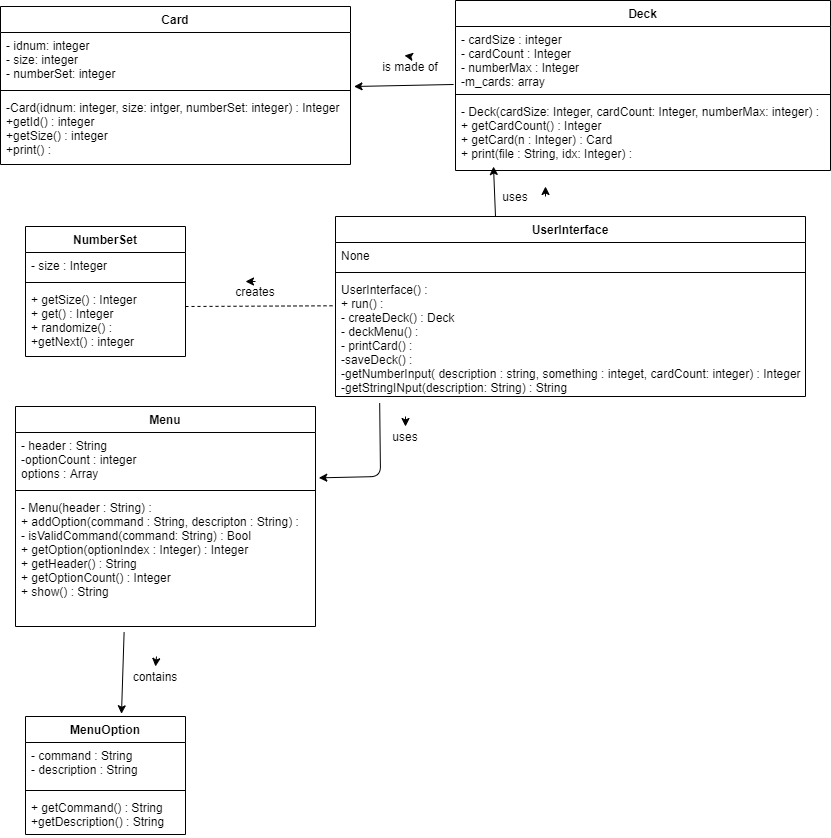

The diagram above was exported from draw.io. Its source (the exported page's mxGraphModel, read from the mxfile embedded in the PNG):
<mxGraphModel dx="1151" dy="685" grid="1" gridSize="10" guides="1" tooltips="1" connect="1" arrows="1" fold="1" page="1" pageScale="1" pageWidth="850" pageHeight="1100" math="0" shadow="0">
  <root>
    <mxCell id="0" />
    <mxCell id="1" parent="0" />
    <mxCell id="OCoAC1BBkZNGjXKWSn9w-2" value="Card" style="swimlane;fontStyle=1;align=center;verticalAlign=top;childLayout=stackLayout;horizontal=1;startSize=26;horizontalStack=0;resizeParent=1;resizeParentMax=0;resizeLast=0;collapsible=1;marginBottom=0;" vertex="1" parent="1">
      <mxGeometry x="15" y="40" width="350" height="158" as="geometry" />
    </mxCell>
    <mxCell id="OCoAC1BBkZNGjXKWSn9w-3" value="- idnum: integer&#10;- size: integer&#10;- numberSet: integer" style="text;strokeColor=none;fillColor=none;align=left;verticalAlign=top;spacingLeft=4;spacingRight=4;overflow=hidden;rotatable=0;points=[[0,0.5],[1,0.5]];portConstraint=eastwest;" vertex="1" parent="OCoAC1BBkZNGjXKWSn9w-2">
      <mxGeometry y="26" width="350" height="54" as="geometry" />
    </mxCell>
    <mxCell id="OCoAC1BBkZNGjXKWSn9w-4" value="" style="line;strokeWidth=1;fillColor=none;align=left;verticalAlign=middle;spacingTop=-1;spacingLeft=3;spacingRight=3;rotatable=0;labelPosition=right;points=[];portConstraint=eastwest;" vertex="1" parent="OCoAC1BBkZNGjXKWSn9w-2">
      <mxGeometry y="80" width="350" height="8" as="geometry" />
    </mxCell>
    <mxCell id="OCoAC1BBkZNGjXKWSn9w-5" value="-Card(idnum: integer, size: intger, numberSet: integer) : Integer&#10;+getId() : integer&#10;+getSize() : integer&#10;+print() : " style="text;strokeColor=none;fillColor=none;align=left;verticalAlign=top;spacingLeft=4;spacingRight=4;overflow=hidden;rotatable=0;points=[[0,0.5],[1,0.5]];portConstraint=eastwest;" vertex="1" parent="OCoAC1BBkZNGjXKWSn9w-2">
      <mxGeometry y="88" width="350" height="70" as="geometry" />
    </mxCell>
    <mxCell id="OCoAC1BBkZNGjXKWSn9w-6" value="NumberSet" style="swimlane;fontStyle=1;align=center;verticalAlign=top;childLayout=stackLayout;horizontal=1;startSize=26;horizontalStack=0;resizeParent=1;resizeParentMax=0;resizeLast=0;collapsible=1;marginBottom=0;" vertex="1" parent="1">
      <mxGeometry x="40" y="260" width="160" height="130" as="geometry" />
    </mxCell>
    <mxCell id="OCoAC1BBkZNGjXKWSn9w-7" value="- size : Integer" style="text;strokeColor=none;fillColor=none;align=left;verticalAlign=top;spacingLeft=4;spacingRight=4;overflow=hidden;rotatable=0;points=[[0,0.5],[1,0.5]];portConstraint=eastwest;" vertex="1" parent="OCoAC1BBkZNGjXKWSn9w-6">
      <mxGeometry y="26" width="160" height="26" as="geometry" />
    </mxCell>
    <mxCell id="OCoAC1BBkZNGjXKWSn9w-8" value="" style="line;strokeWidth=1;fillColor=none;align=left;verticalAlign=middle;spacingTop=-1;spacingLeft=3;spacingRight=3;rotatable=0;labelPosition=right;points=[];portConstraint=eastwest;" vertex="1" parent="OCoAC1BBkZNGjXKWSn9w-6">
      <mxGeometry y="52" width="160" height="8" as="geometry" />
    </mxCell>
    <mxCell id="OCoAC1BBkZNGjXKWSn9w-9" value="+ getSize() : Integer&#10;+ get() : Integer&#10;+ randomize() : &#10;+getNext() : integer" style="text;strokeColor=none;fillColor=none;align=left;verticalAlign=top;spacingLeft=4;spacingRight=4;overflow=hidden;rotatable=0;points=[[0,0.5],[1,0.5]];portConstraint=eastwest;" vertex="1" parent="OCoAC1BBkZNGjXKWSn9w-6">
      <mxGeometry y="60" width="160" height="70" as="geometry" />
    </mxCell>
    <mxCell id="OCoAC1BBkZNGjXKWSn9w-10" value="MenuOption" style="swimlane;fontStyle=1;align=center;verticalAlign=top;childLayout=stackLayout;horizontal=1;startSize=26;horizontalStack=0;resizeParent=1;resizeParentMax=0;resizeLast=0;collapsible=1;marginBottom=0;" vertex="1" parent="1">
      <mxGeometry x="40" y="750" width="160" height="118" as="geometry" />
    </mxCell>
    <mxCell id="OCoAC1BBkZNGjXKWSn9w-11" value="- command : String&#10;- description : String" style="text;strokeColor=none;fillColor=none;align=left;verticalAlign=top;spacingLeft=4;spacingRight=4;overflow=hidden;rotatable=0;points=[[0,0.5],[1,0.5]];portConstraint=eastwest;" vertex="1" parent="OCoAC1BBkZNGjXKWSn9w-10">
      <mxGeometry y="26" width="160" height="44" as="geometry" />
    </mxCell>
    <mxCell id="OCoAC1BBkZNGjXKWSn9w-12" value="" style="line;strokeWidth=1;fillColor=none;align=left;verticalAlign=middle;spacingTop=-1;spacingLeft=3;spacingRight=3;rotatable=0;labelPosition=right;points=[];portConstraint=eastwest;" vertex="1" parent="OCoAC1BBkZNGjXKWSn9w-10">
      <mxGeometry y="70" width="160" height="8" as="geometry" />
    </mxCell>
    <mxCell id="OCoAC1BBkZNGjXKWSn9w-13" value="+ getCommand() : String&#10;+getDescription() : String" style="text;strokeColor=none;fillColor=none;align=left;verticalAlign=top;spacingLeft=4;spacingRight=4;overflow=hidden;rotatable=0;points=[[0,0.5],[1,0.5]];portConstraint=eastwest;" vertex="1" parent="OCoAC1BBkZNGjXKWSn9w-10">
      <mxGeometry y="78" width="160" height="40" as="geometry" />
    </mxCell>
    <mxCell id="OCoAC1BBkZNGjXKWSn9w-14" value="Menu" style="swimlane;fontStyle=1;align=center;verticalAlign=top;childLayout=stackLayout;horizontal=1;startSize=26;horizontalStack=0;resizeParent=1;resizeParentMax=0;resizeLast=0;collapsible=1;marginBottom=0;" vertex="1" parent="1">
      <mxGeometry x="30" y="440" width="300" height="220" as="geometry" />
    </mxCell>
    <mxCell id="OCoAC1BBkZNGjXKWSn9w-15" value="- header : String&#10;-optionCount : integer&#10;options : Array" style="text;strokeColor=none;fillColor=none;align=left;verticalAlign=top;spacingLeft=4;spacingRight=4;overflow=hidden;rotatable=0;points=[[0,0.5],[1,0.5]];portConstraint=eastwest;" vertex="1" parent="OCoAC1BBkZNGjXKWSn9w-14">
      <mxGeometry y="26" width="300" height="54" as="geometry" />
    </mxCell>
    <mxCell id="OCoAC1BBkZNGjXKWSn9w-16" value="" style="line;strokeWidth=1;fillColor=none;align=left;verticalAlign=middle;spacingTop=-1;spacingLeft=3;spacingRight=3;rotatable=0;labelPosition=right;points=[];portConstraint=eastwest;" vertex="1" parent="OCoAC1BBkZNGjXKWSn9w-14">
      <mxGeometry y="80" width="300" height="8" as="geometry" />
    </mxCell>
    <mxCell id="OCoAC1BBkZNGjXKWSn9w-17" value="- Menu(header : String) : &#10;+ addOption(command : String, descripton : String) : &#10;- isValidCommand(command: String) : Bool&#10;+ getOption(optionIndex : Integer) : Integer&#10;+ getHeader() : String&#10;+ getOptionCount() : Integer&#10;+ show() : String" style="text;strokeColor=none;fillColor=none;align=left;verticalAlign=top;spacingLeft=4;spacingRight=4;overflow=hidden;rotatable=0;points=[[0,0.5],[1,0.5]];portConstraint=eastwest;" vertex="1" parent="OCoAC1BBkZNGjXKWSn9w-14">
      <mxGeometry y="88" width="300" height="132" as="geometry" />
    </mxCell>
    <mxCell id="OCoAC1BBkZNGjXKWSn9w-18" value="Deck" style="swimlane;fontStyle=1;align=center;verticalAlign=top;childLayout=stackLayout;horizontal=1;startSize=26;horizontalStack=0;resizeParent=1;resizeParentMax=0;resizeLast=0;collapsible=1;marginBottom=0;" vertex="1" parent="1">
      <mxGeometry x="470" y="34" width="375" height="170" as="geometry" />
    </mxCell>
    <mxCell id="OCoAC1BBkZNGjXKWSn9w-53" value="" style="endArrow=classic;html=1;" edge="1" parent="OCoAC1BBkZNGjXKWSn9w-18">
      <mxGeometry width="50" height="50" relative="1" as="geometry">
        <mxPoint x="-45" y="56" as="sourcePoint" />
        <mxPoint x="-51" y="55" as="targetPoint" />
      </mxGeometry>
    </mxCell>
    <mxCell id="OCoAC1BBkZNGjXKWSn9w-19" value="- cardSize : integer&#10;- cardCount : Integer&#10;- numberMax : Integer&#10;-m_cards: array" style="text;strokeColor=none;fillColor=none;align=left;verticalAlign=top;spacingLeft=4;spacingRight=4;overflow=hidden;rotatable=0;points=[[0,0.5],[1,0.5]];portConstraint=eastwest;" vertex="1" parent="OCoAC1BBkZNGjXKWSn9w-18">
      <mxGeometry y="26" width="375" height="64" as="geometry" />
    </mxCell>
    <mxCell id="OCoAC1BBkZNGjXKWSn9w-20" value="" style="line;strokeWidth=1;fillColor=none;align=left;verticalAlign=middle;spacingTop=-1;spacingLeft=3;spacingRight=3;rotatable=0;labelPosition=right;points=[];portConstraint=eastwest;" vertex="1" parent="OCoAC1BBkZNGjXKWSn9w-18">
      <mxGeometry y="90" width="375" height="8" as="geometry" />
    </mxCell>
    <mxCell id="OCoAC1BBkZNGjXKWSn9w-21" value="- Deck(cardSize: Integer, cardCount: Integer, numberMax: integer) : &#10;+ getCardCount() : Integer&#10;+ getCard(n : Integer) : Card&#10;+ print(file : String, idx: Integer) :  " style="text;strokeColor=none;fillColor=none;align=left;verticalAlign=top;spacingLeft=4;spacingRight=4;overflow=hidden;rotatable=0;points=[[0,0.5],[1,0.5]];portConstraint=eastwest;" vertex="1" parent="OCoAC1BBkZNGjXKWSn9w-18">
      <mxGeometry y="98" width="375" height="72" as="geometry" />
    </mxCell>
    <mxCell id="OCoAC1BBkZNGjXKWSn9w-29" value="UserInterface" style="swimlane;fontStyle=1;align=center;verticalAlign=top;childLayout=stackLayout;horizontal=1;startSize=26;horizontalStack=0;resizeParent=1;resizeParentMax=0;resizeLast=0;collapsible=1;marginBottom=0;" vertex="1" parent="1">
      <mxGeometry x="350" y="250" width="470" height="180" as="geometry" />
    </mxCell>
    <mxCell id="OCoAC1BBkZNGjXKWSn9w-30" value="None" style="text;strokeColor=none;fillColor=none;align=left;verticalAlign=top;spacingLeft=4;spacingRight=4;overflow=hidden;rotatable=0;points=[[0,0.5],[1,0.5]];portConstraint=eastwest;" vertex="1" parent="OCoAC1BBkZNGjXKWSn9w-29">
      <mxGeometry y="26" width="470" height="26" as="geometry" />
    </mxCell>
    <mxCell id="OCoAC1BBkZNGjXKWSn9w-31" value="" style="line;strokeWidth=1;fillColor=none;align=left;verticalAlign=middle;spacingTop=-1;spacingLeft=3;spacingRight=3;rotatable=0;labelPosition=right;points=[];portConstraint=eastwest;" vertex="1" parent="OCoAC1BBkZNGjXKWSn9w-29">
      <mxGeometry y="52" width="470" height="8" as="geometry" />
    </mxCell>
    <mxCell id="OCoAC1BBkZNGjXKWSn9w-32" value="UserInterface() :&#10;+ run() : &#10;- createDeck() : Deck&#10;- deckMenu() : &#10;- printCard() : &#10;-saveDeck() :&#10;-getNumberInput( description : string, something : integet, cardCount: integer) : Integer&#10;-getStringINput(description: String) : String" style="text;strokeColor=none;fillColor=none;align=left;verticalAlign=top;spacingLeft=4;spacingRight=4;overflow=hidden;rotatable=0;points=[[0,0.5],[1,0.5]];portConstraint=eastwest;" vertex="1" parent="OCoAC1BBkZNGjXKWSn9w-29">
      <mxGeometry y="60" width="470" height="120" as="geometry" />
    </mxCell>
    <mxCell id="OCoAC1BBkZNGjXKWSn9w-37" value="" style="endArrow=classic;html=1;entryX=1.01;entryY=1;entryDx=0;entryDy=0;entryPerimeter=0;exitX=-0.005;exitY=0.906;exitDx=0;exitDy=0;exitPerimeter=0;" edge="1" parent="1" source="OCoAC1BBkZNGjXKWSn9w-19" target="OCoAC1BBkZNGjXKWSn9w-3">
      <mxGeometry width="50" height="50" relative="1" as="geometry">
        <mxPoint x="390" y="140" as="sourcePoint" />
        <mxPoint x="440" y="90" as="targetPoint" />
        <Array as="points" />
      </mxGeometry>
    </mxCell>
    <mxCell id="OCoAC1BBkZNGjXKWSn9w-38" value="is made of" style="text;html=1;strokeColor=none;fillColor=none;align=center;verticalAlign=middle;whiteSpace=wrap;rounded=0;" vertex="1" parent="1">
      <mxGeometry x="385" y="90" width="80" height="20" as="geometry" />
    </mxCell>
    <mxCell id="OCoAC1BBkZNGjXKWSn9w-40" value="" style="endArrow=classic;html=1;" edge="1" parent="1">
      <mxGeometry width="50" height="50" relative="1" as="geometry">
        <mxPoint x="510" y="250" as="sourcePoint" />
        <mxPoint x="508" y="200" as="targetPoint" />
      </mxGeometry>
    </mxCell>
    <mxCell id="OCoAC1BBkZNGjXKWSn9w-41" value="" style="endArrow=classic;html=1;entryX=0.5;entryY=0;entryDx=0;entryDy=0;" edge="1" parent="1" target="OCoAC1BBkZNGjXKWSn9w-50">
      <mxGeometry width="50" height="50" relative="1" as="geometry">
        <mxPoint x="171" y="690" as="sourcePoint" />
        <mxPoint x="209" y="600" as="targetPoint" />
        <Array as="points" />
      </mxGeometry>
    </mxCell>
    <mxCell id="OCoAC1BBkZNGjXKWSn9w-42" value="" style="endArrow=classic;html=1;entryX=1.011;entryY=0.84;entryDx=0;entryDy=0;entryPerimeter=0;exitX=0.094;exitY=1.056;exitDx=0;exitDy=0;exitPerimeter=0;" edge="1" parent="1" source="OCoAC1BBkZNGjXKWSn9w-32" target="OCoAC1BBkZNGjXKWSn9w-15">
      <mxGeometry width="50" height="50" relative="1" as="geometry">
        <mxPoint x="340" y="510" as="sourcePoint" />
        <mxPoint x="390" y="460" as="targetPoint" />
        <Array as="points">
          <mxPoint x="395" y="510" />
        </Array>
      </mxGeometry>
    </mxCell>
    <mxCell id="OCoAC1BBkZNGjXKWSn9w-43" value="uses" style="text;html=1;strokeColor=none;fillColor=none;align=center;verticalAlign=middle;whiteSpace=wrap;rounded=0;" vertex="1" parent="1">
      <mxGeometry x="510" y="220" width="40" height="20" as="geometry" />
    </mxCell>
    <mxCell id="OCoAC1BBkZNGjXKWSn9w-44" value="uses" style="text;html=1;strokeColor=none;fillColor=none;align=center;verticalAlign=middle;whiteSpace=wrap;rounded=0;" vertex="1" parent="1">
      <mxGeometry x="400" y="460" width="40" height="20" as="geometry" />
    </mxCell>
    <mxCell id="OCoAC1BBkZNGjXKWSn9w-46" value="" style="endArrow=none;dashed=1;html=1;entryX=-0.001;entryY=0.244;entryDx=0;entryDy=0;entryPerimeter=0;" edge="1" parent="1" target="OCoAC1BBkZNGjXKWSn9w-32">
      <mxGeometry width="50" height="50" relative="1" as="geometry">
        <mxPoint x="200" y="340" as="sourcePoint" />
        <mxPoint x="250" y="290" as="targetPoint" />
      </mxGeometry>
    </mxCell>
    <mxCell id="OCoAC1BBkZNGjXKWSn9w-47" value="creates" style="text;html=1;strokeColor=none;fillColor=none;align=center;verticalAlign=middle;whiteSpace=wrap;rounded=0;" vertex="1" parent="1">
      <mxGeometry x="250" y="315" width="40" height="20" as="geometry" />
    </mxCell>
    <mxCell id="OCoAC1BBkZNGjXKWSn9w-48" value="" style="endArrow=classic;html=1;" edge="1" parent="1">
      <mxGeometry width="50" height="50" relative="1" as="geometry">
        <mxPoint x="420" y="450" as="sourcePoint" />
        <mxPoint x="420" y="460" as="targetPoint" />
        <Array as="points" />
      </mxGeometry>
    </mxCell>
    <mxCell id="OCoAC1BBkZNGjXKWSn9w-50" value="contains" style="text;html=1;strokeColor=none;fillColor=none;align=center;verticalAlign=middle;whiteSpace=wrap;rounded=0;" vertex="1" parent="1">
      <mxGeometry x="150" y="700" width="40" height="20" as="geometry" />
    </mxCell>
    <mxCell id="OCoAC1BBkZNGjXKWSn9w-51" value="" style="endArrow=classic;html=1;entryX=0.25;entryY=0;entryDx=0;entryDy=0;" edge="1" parent="1" target="OCoAC1BBkZNGjXKWSn9w-47">
      <mxGeometry width="50" height="50" relative="1" as="geometry">
        <mxPoint x="270" y="315" as="sourcePoint" />
        <mxPoint x="320" y="265" as="targetPoint" />
      </mxGeometry>
    </mxCell>
    <mxCell id="OCoAC1BBkZNGjXKWSn9w-52" value="" style="endArrow=classic;html=1;" edge="1" parent="1">
      <mxGeometry width="50" height="50" relative="1" as="geometry">
        <mxPoint x="560" y="230" as="sourcePoint" />
        <mxPoint x="560" y="220" as="targetPoint" />
      </mxGeometry>
    </mxCell>
    <mxCell id="OCoAC1BBkZNGjXKWSn9w-54" value="" style="endArrow=classic;html=1;entryX=0.6;entryY=-0.023;entryDx=0;entryDy=0;entryPerimeter=0;exitX=0.362;exitY=1.045;exitDx=0;exitDy=0;exitPerimeter=0;" edge="1" parent="1" source="OCoAC1BBkZNGjXKWSn9w-17" target="OCoAC1BBkZNGjXKWSn9w-10">
      <mxGeometry width="50" height="50" relative="1" as="geometry">
        <mxPoint x="120" y="660" as="sourcePoint" />
        <mxPoint x="170" y="620" as="targetPoint" />
        <Array as="points" />
      </mxGeometry>
    </mxCell>
  </root>
</mxGraphModel>